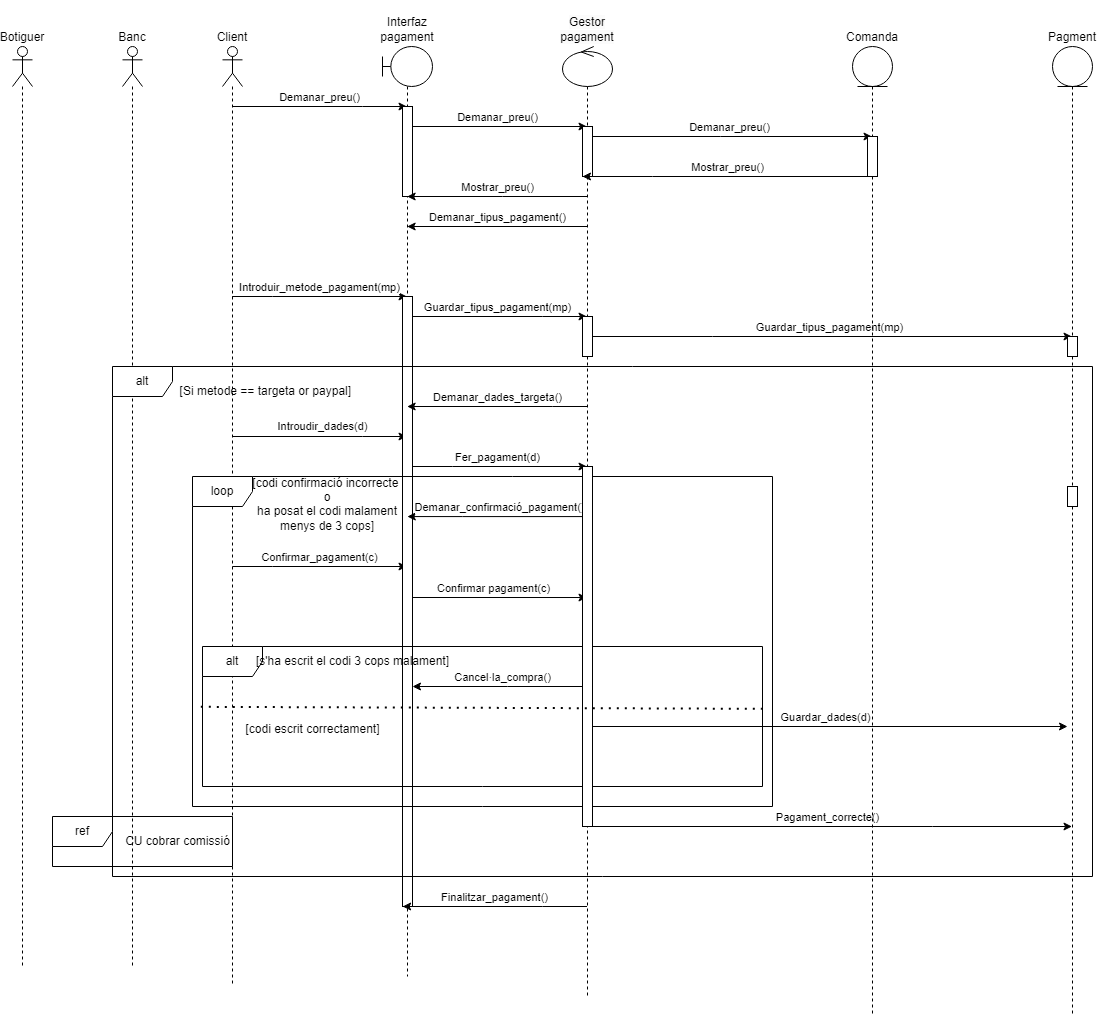

The diagram above was exported from draw.io. Its source (the exported page's mxGraphModel, read from the mxfile embedded in the PNG):
<mxGraphModel dx="1195" dy="622" grid="1" gridSize="10" guides="1" tooltips="1" connect="1" arrows="1" fold="1" page="1" pageScale="1" pageWidth="2339" pageHeight="3300" math="0" shadow="0">
  <root>
    <mxCell id="0" />
    <mxCell id="1" parent="0" />
    <mxCell id="1bOE15G7Hc5mblHU2Oyk-15" value="Demanar_preu()" style="edgeStyle=orthogonalEdgeStyle;rounded=0;orthogonalLoop=1;jettySize=auto;html=1;curved=0;labelPosition=center;verticalLabelPosition=top;align=center;verticalAlign=bottom;" edge="1" parent="1">
      <mxGeometry relative="1" as="geometry">
        <mxPoint x="509.66666666666674" y="260.0000000000002" as="sourcePoint" />
        <mxPoint x="684.5000000000002" y="260.0000000000002" as="targetPoint" />
        <Array as="points">
          <mxPoint x="640" y="260" />
          <mxPoint x="640" y="260" />
        </Array>
      </mxGeometry>
    </mxCell>
    <mxCell id="1bOE15G7Hc5mblHU2Oyk-28" value="Introduir_metode_pagament(mp)" style="edgeStyle=orthogonalEdgeStyle;rounded=0;orthogonalLoop=1;jettySize=auto;html=1;curved=0;labelPosition=center;verticalLabelPosition=top;align=center;verticalAlign=bottom;" edge="1" parent="1">
      <mxGeometry relative="1" as="geometry">
        <mxPoint x="509.66666666666674" y="450.0000000000002" as="sourcePoint" />
        <mxPoint x="684.5000000000002" y="450.0000000000002" as="targetPoint" />
        <Array as="points">
          <mxPoint x="550" y="450" />
          <mxPoint x="550" y="450" />
        </Array>
      </mxGeometry>
    </mxCell>
    <mxCell id="1bOE15G7Hc5mblHU2Oyk-36" value="Introudir_dades(d)" style="edgeStyle=orthogonalEdgeStyle;rounded=0;orthogonalLoop=1;jettySize=auto;html=1;curved=0;" edge="1" parent="1">
      <mxGeometry x="0.0334" y="10" relative="1" as="geometry">
        <mxPoint x="509.66666666666674" y="590.0000000000002" as="sourcePoint" />
        <mxPoint x="684.5000000000002" y="590.0000000000002" as="targetPoint" />
        <Array as="points">
          <mxPoint x="640" y="590" />
          <mxPoint x="640" y="590" />
        </Array>
        <mxPoint as="offset" />
      </mxGeometry>
    </mxCell>
    <mxCell id="1bOE15G7Hc5mblHU2Oyk-40" value="Confirmar_pagament(c)" style="edgeStyle=orthogonalEdgeStyle;rounded=0;orthogonalLoop=1;jettySize=auto;html=1;curved=0;labelPosition=center;verticalLabelPosition=top;align=center;verticalAlign=bottom;" edge="1" parent="1">
      <mxGeometry relative="1" as="geometry">
        <mxPoint x="509.92857142857133" y="719.9985714285715" as="sourcePoint" />
        <mxPoint x="684.5" y="719.9985714285715" as="targetPoint" />
        <Array as="points">
          <mxPoint x="550" y="719.97" />
          <mxPoint x="550" y="719.97" />
        </Array>
      </mxGeometry>
    </mxCell>
    <mxCell id="1bOE15G7Hc5mblHU2Oyk-1" value="Client" style="shape=umlLifeline;perimeter=lifelinePerimeter;whiteSpace=wrap;html=1;container=1;dropTarget=0;collapsible=0;recursiveResize=0;outlineConnect=0;portConstraint=eastwest;newEdgeStyle={&quot;curved&quot;:0,&quot;rounded&quot;:0};participant=umlActor;verticalAlign=bottom;horizontal=1;fontSize=12;labelPosition=center;verticalLabelPosition=top;align=center;" vertex="1" parent="1">
      <mxGeometry x="500" y="200" width="20" height="940" as="geometry" />
    </mxCell>
    <mxCell id="1bOE15G7Hc5mblHU2Oyk-2" value="Banc" style="shape=umlLifeline;perimeter=lifelinePerimeter;whiteSpace=wrap;html=1;container=1;dropTarget=0;collapsible=0;recursiveResize=0;outlineConnect=0;portConstraint=eastwest;newEdgeStyle={&quot;curved&quot;:0,&quot;rounded&quot;:0};participant=umlActor;verticalAlign=bottom;horizontal=1;fontSize=12;labelPosition=center;verticalLabelPosition=top;align=center;" vertex="1" parent="1">
      <mxGeometry x="400" y="200" width="20" height="920" as="geometry" />
    </mxCell>
    <mxCell id="1bOE15G7Hc5mblHU2Oyk-3" value="Botiguer" style="shape=umlLifeline;perimeter=lifelinePerimeter;whiteSpace=wrap;html=1;container=1;dropTarget=0;collapsible=0;recursiveResize=0;outlineConnect=0;portConstraint=eastwest;newEdgeStyle={&quot;curved&quot;:0,&quot;rounded&quot;:0};participant=umlActor;verticalAlign=bottom;horizontal=1;fontSize=12;labelPosition=center;verticalLabelPosition=top;align=center;" vertex="1" parent="1">
      <mxGeometry x="290" y="200" width="20" height="920" as="geometry" />
    </mxCell>
    <mxCell id="1bOE15G7Hc5mblHU2Oyk-16" value="Demanar_preu()" style="edgeStyle=orthogonalEdgeStyle;rounded=0;orthogonalLoop=1;jettySize=auto;html=1;curved=0;labelPosition=center;verticalLabelPosition=top;align=center;verticalAlign=bottom;" edge="1" parent="1">
      <mxGeometry relative="1" as="geometry">
        <mxPoint x="684.6666666666667" y="280.0000000000002" as="sourcePoint" />
        <mxPoint x="864.5" y="280.0000000000002" as="targetPoint" />
      </mxGeometry>
    </mxCell>
    <mxCell id="1bOE15G7Hc5mblHU2Oyk-33" value="Guardar_tipus_pagament(mp)" style="edgeStyle=orthogonalEdgeStyle;rounded=0;orthogonalLoop=1;jettySize=auto;html=1;curved=0;labelPosition=center;verticalLabelPosition=top;align=center;verticalAlign=bottom;" edge="1" parent="1">
      <mxGeometry x="0.0024" relative="1" as="geometry">
        <mxPoint x="684.9285714285713" y="469.9985714285715" as="sourcePoint" />
        <mxPoint x="864.5" y="469.9985714285715" as="targetPoint" />
        <Array as="points">
          <mxPoint x="820" y="469.97" />
          <mxPoint x="820" y="469.97" />
        </Array>
        <mxPoint as="offset" />
      </mxGeometry>
    </mxCell>
    <mxCell id="1bOE15G7Hc5mblHU2Oyk-37" value="Fer_pagament(d)" style="edgeStyle=orthogonalEdgeStyle;rounded=0;orthogonalLoop=1;jettySize=auto;html=1;curved=0;labelPosition=center;verticalLabelPosition=top;align=center;verticalAlign=bottom;" edge="1" parent="1">
      <mxGeometry relative="1" as="geometry">
        <mxPoint x="684.6666666666667" y="620.0000000000002" as="sourcePoint" />
        <mxPoint x="864.5" y="620.0000000000002" as="targetPoint" />
        <Array as="points">
          <mxPoint x="730" y="620" />
          <mxPoint x="730" y="620" />
        </Array>
      </mxGeometry>
    </mxCell>
    <mxCell id="1bOE15G7Hc5mblHU2Oyk-41" value="Confirmar pagament(c)" style="edgeStyle=orthogonalEdgeStyle;rounded=0;orthogonalLoop=1;jettySize=auto;html=1;curved=0;labelPosition=center;verticalLabelPosition=top;align=center;verticalAlign=bottom;" edge="1" parent="1">
      <mxGeometry relative="1" as="geometry">
        <mxPoint x="680.0003448275861" y="750" as="sourcePoint" />
        <mxPoint x="864.5" y="751.0344827586207" as="targetPoint" />
        <Array as="points">
          <mxPoint x="680" y="751" />
        </Array>
      </mxGeometry>
    </mxCell>
    <mxCell id="1bOE15G7Hc5mblHU2Oyk-6" value="Interfaz pagament" style="shape=umlLifeline;perimeter=lifelinePerimeter;whiteSpace=wrap;html=1;container=1;dropTarget=0;collapsible=0;recursiveResize=0;outlineConnect=0;portConstraint=eastwest;newEdgeStyle={&quot;curved&quot;:0,&quot;rounded&quot;:0};participant=umlBoundary;labelPosition=center;verticalLabelPosition=top;align=center;verticalAlign=bottom;" vertex="1" parent="1">
      <mxGeometry x="660" y="200" width="50" height="930" as="geometry" />
    </mxCell>
    <mxCell id="1bOE15G7Hc5mblHU2Oyk-54" value="" style="html=1;points=[[0,0,0,0,5],[0,1,0,0,-5],[1,0,0,0,5],[1,1,0,0,-5]];perimeter=orthogonalPerimeter;outlineConnect=0;targetShapes=umlLifeline;portConstraint=eastwest;newEdgeStyle={&quot;curved&quot;:0,&quot;rounded&quot;:0};" vertex="1" parent="1bOE15G7Hc5mblHU2Oyk-6">
      <mxGeometry x="20" y="250" width="10" height="610" as="geometry" />
    </mxCell>
    <mxCell id="1bOE15G7Hc5mblHU2Oyk-56" value="" style="html=1;points=[[0,0,0,0,5],[0,1,0,0,-5],[1,0,0,0,5],[1,1,0,0,-5]];perimeter=orthogonalPerimeter;outlineConnect=0;targetShapes=umlLifeline;portConstraint=eastwest;newEdgeStyle={&quot;curved&quot;:0,&quot;rounded&quot;:0};" vertex="1" parent="1bOE15G7Hc5mblHU2Oyk-6">
      <mxGeometry x="20" y="60" width="10" height="90" as="geometry" />
    </mxCell>
    <mxCell id="1bOE15G7Hc5mblHU2Oyk-13" value="Mostrar_preu()" style="edgeStyle=orthogonalEdgeStyle;rounded=0;orthogonalLoop=1;jettySize=auto;html=1;curved=0;labelPosition=center;verticalLabelPosition=top;align=center;verticalAlign=bottom;" edge="1" parent="1">
      <mxGeometry relative="1" as="geometry">
        <mxPoint x="864.5" y="350.0000000000002" as="sourcePoint" />
        <mxPoint x="684.6666666666667" y="350.0000000000002" as="targetPoint" />
        <Array as="points">
          <mxPoint x="780" y="350" />
          <mxPoint x="780" y="350" />
        </Array>
      </mxGeometry>
    </mxCell>
    <mxCell id="1bOE15G7Hc5mblHU2Oyk-18" value="Demanar_preu()" style="edgeStyle=orthogonalEdgeStyle;rounded=0;orthogonalLoop=1;jettySize=auto;html=1;curved=0;labelPosition=center;verticalLabelPosition=top;align=center;verticalAlign=bottom;" edge="1" parent="1" target="1bOE15G7Hc5mblHU2Oyk-10">
      <mxGeometry relative="1" as="geometry">
        <mxPoint x="864.6666666666665" y="290.0000000000002" as="sourcePoint" />
        <mxPoint x="1219.5" y="290.0000000000002" as="targetPoint" />
        <Array as="points">
          <mxPoint x="998" y="291" />
        </Array>
      </mxGeometry>
    </mxCell>
    <mxCell id="1bOE15G7Hc5mblHU2Oyk-21" value="Demanar_tipus_pagament()" style="edgeStyle=orthogonalEdgeStyle;rounded=0;orthogonalLoop=1;jettySize=auto;html=1;curved=0;labelPosition=center;verticalLabelPosition=top;align=center;verticalAlign=bottom;" edge="1" parent="1">
      <mxGeometry relative="1" as="geometry">
        <mxPoint x="864.5" y="380.0000000000002" as="sourcePoint" />
        <mxPoint x="684.6666666666667" y="380.0000000000002" as="targetPoint" />
      </mxGeometry>
    </mxCell>
    <mxCell id="1bOE15G7Hc5mblHU2Oyk-34" value="Guardar_tipus_pagament(mp)" style="edgeStyle=orthogonalEdgeStyle;rounded=0;orthogonalLoop=1;jettySize=auto;html=1;curved=0;labelPosition=center;verticalLabelPosition=top;align=center;verticalAlign=bottom;" edge="1" parent="1">
      <mxGeometry x="0.0003" relative="1" as="geometry">
        <mxPoint x="864.6666666666665" y="490.0000000000002" as="sourcePoint" />
        <mxPoint x="1349.5" y="490.0000000000002" as="targetPoint" />
        <Array as="points">
          <mxPoint x="990" y="490" />
          <mxPoint x="990" y="490" />
        </Array>
        <mxPoint as="offset" />
      </mxGeometry>
    </mxCell>
    <mxCell id="1bOE15G7Hc5mblHU2Oyk-35" value="Demanar_dades_targeta()" style="edgeStyle=orthogonalEdgeStyle;rounded=0;orthogonalLoop=1;jettySize=auto;html=1;curved=0;labelPosition=center;verticalLabelPosition=top;align=center;verticalAlign=bottom;" edge="1" parent="1">
      <mxGeometry x="0.0009" relative="1" as="geometry">
        <mxPoint x="864.5" y="560.0000000000002" as="sourcePoint" />
        <mxPoint x="684.6666666666667" y="560.0000000000002" as="targetPoint" />
        <Array as="points">
          <mxPoint x="830" y="560" />
          <mxPoint x="830" y="560" />
        </Array>
        <mxPoint as="offset" />
      </mxGeometry>
    </mxCell>
    <mxCell id="1bOE15G7Hc5mblHU2Oyk-38" value="Guardar_dades(d)" style="edgeStyle=orthogonalEdgeStyle;rounded=0;orthogonalLoop=1;jettySize=auto;html=1;curved=0;labelPosition=center;verticalLabelPosition=top;align=center;verticalAlign=bottom;" edge="1" parent="1">
      <mxGeometry relative="1" as="geometry">
        <mxPoint x="860.1666666666665" y="880.0000000000002" as="sourcePoint" />
        <mxPoint x="1345" y="880.0000000000002" as="targetPoint" />
        <Array as="points">
          <mxPoint x="985.5" y="880" />
          <mxPoint x="985.5" y="880" />
        </Array>
      </mxGeometry>
    </mxCell>
    <mxCell id="1bOE15G7Hc5mblHU2Oyk-39" value="Demanar_confirmació_pagament()" style="edgeStyle=orthogonalEdgeStyle;rounded=0;orthogonalLoop=1;jettySize=auto;html=1;curved=0;labelPosition=center;verticalLabelPosition=top;align=center;verticalAlign=bottom;" edge="1" parent="1">
      <mxGeometry relative="1" as="geometry">
        <mxPoint x="869.42" y="670.0800000000003" as="sourcePoint" />
        <mxPoint x="684.810344827586" y="670.0689655172414" as="targetPoint" />
        <Array as="points">
          <mxPoint x="740" y="670" />
          <mxPoint x="740" y="670" />
        </Array>
      </mxGeometry>
    </mxCell>
    <mxCell id="1bOE15G7Hc5mblHU2Oyk-47" value="Cancel·la_compra()" style="edgeStyle=orthogonalEdgeStyle;rounded=0;orthogonalLoop=1;jettySize=auto;html=1;curved=0;labelPosition=center;verticalLabelPosition=top;align=center;verticalAlign=bottom;" edge="1" parent="1">
      <mxGeometry x="-0.0028" relative="1" as="geometry">
        <mxPoint x="869.57" y="840" as="sourcePoint" />
        <mxPoint x="689.9985714285714" y="840" as="targetPoint" />
        <Array as="points">
          <mxPoint x="785.07" y="840" />
          <mxPoint x="785.07" y="840" />
        </Array>
        <mxPoint as="offset" />
      </mxGeometry>
    </mxCell>
    <mxCell id="1bOE15G7Hc5mblHU2Oyk-53" value="Finalitzar_pagament()" style="edgeStyle=orthogonalEdgeStyle;rounded=0;orthogonalLoop=1;jettySize=auto;html=1;curved=0;labelPosition=center;verticalLabelPosition=top;align=center;verticalAlign=bottom;" edge="1" parent="1" source="1bOE15G7Hc5mblHU2Oyk-7">
      <mxGeometry relative="1" as="geometry">
        <mxPoint x="860" y="1060.0000000000002" as="sourcePoint" />
        <mxPoint x="680.1666666666667" y="1060.0000000000002" as="targetPoint" />
        <Array as="points">
          <mxPoint x="820" y="1060" />
          <mxPoint x="820" y="1060" />
        </Array>
      </mxGeometry>
    </mxCell>
    <mxCell id="1bOE15G7Hc5mblHU2Oyk-67" value="Pagament_correcte()" style="edgeStyle=orthogonalEdgeStyle;rounded=0;orthogonalLoop=1;jettySize=auto;html=1;curved=0;labelPosition=center;verticalLabelPosition=top;align=center;verticalAlign=bottom;" edge="1" parent="1" target="1bOE15G7Hc5mblHU2Oyk-9">
      <mxGeometry relative="1" as="geometry">
        <mxPoint x="860.0003448275861" y="980.0044827586207" as="sourcePoint" />
        <mxPoint x="1344.69" y="990.0044827586207" as="targetPoint" />
        <Array as="points">
          <mxPoint x="1210" y="980" />
          <mxPoint x="1210" y="980" />
        </Array>
      </mxGeometry>
    </mxCell>
    <mxCell id="1bOE15G7Hc5mblHU2Oyk-7" value="&lt;br&gt;&lt;span style=&quot;color: rgb(0, 0, 0); font-family: Helvetica; font-size: 12px; font-style: normal; font-variant-ligatures: normal; font-variant-caps: normal; font-weight: 400; letter-spacing: normal; orphans: 2; text-align: center; text-indent: 0px; text-transform: none; widows: 2; word-spacing: 0px; -webkit-text-stroke-width: 0px; white-space: normal; background-color: rgb(251, 251, 251); text-decoration-thickness: initial; text-decoration-style: initial; text-decoration-color: initial; display: inline !important; float: none;&quot;&gt;Gestor pagament&lt;/span&gt;" style="shape=umlLifeline;perimeter=lifelinePerimeter;whiteSpace=wrap;html=1;container=1;dropTarget=0;collapsible=0;recursiveResize=0;outlineConnect=0;portConstraint=eastwest;newEdgeStyle={&quot;curved&quot;:0,&quot;rounded&quot;:0};participant=umlControl;labelPosition=center;verticalLabelPosition=top;align=center;verticalAlign=bottom;" vertex="1" parent="1">
      <mxGeometry x="840" y="200" width="50" height="950" as="geometry" />
    </mxCell>
    <mxCell id="1bOE15G7Hc5mblHU2Oyk-58" value="" style="html=1;points=[[0,0,0,0,5],[0,1,0,0,-5],[1,0,0,0,5],[1,1,0,0,-5]];perimeter=orthogonalPerimeter;outlineConnect=0;targetShapes=umlLifeline;portConstraint=eastwest;newEdgeStyle={&quot;curved&quot;:0,&quot;rounded&quot;:0};" vertex="1" parent="1bOE15G7Hc5mblHU2Oyk-7">
      <mxGeometry x="20" y="80" width="10" height="50" as="geometry" />
    </mxCell>
    <mxCell id="1bOE15G7Hc5mblHU2Oyk-63" value="" style="html=1;points=[[0,0,0,0,5],[0,1,0,0,-5],[1,0,0,0,5],[1,1,0,0,-5]];perimeter=orthogonalPerimeter;outlineConnect=0;targetShapes=umlLifeline;portConstraint=eastwest;newEdgeStyle={&quot;curved&quot;:0,&quot;rounded&quot;:0};" vertex="1" parent="1bOE15G7Hc5mblHU2Oyk-7">
      <mxGeometry x="20" y="270" width="10" height="40" as="geometry" />
    </mxCell>
    <mxCell id="1bOE15G7Hc5mblHU2Oyk-9" value="Pagment" style="shape=umlLifeline;perimeter=lifelinePerimeter;whiteSpace=wrap;html=1;container=1;dropTarget=0;collapsible=0;recursiveResize=0;outlineConnect=0;portConstraint=eastwest;newEdgeStyle={&quot;curved&quot;:0,&quot;rounded&quot;:0};participant=umlEntity;labelPosition=center;verticalLabelPosition=top;align=center;verticalAlign=bottom;" vertex="1" parent="1">
      <mxGeometry x="1330" y="200" width="40" height="970" as="geometry" />
    </mxCell>
    <mxCell id="1bOE15G7Hc5mblHU2Oyk-59" value="" style="html=1;points=[[0,0,0,0,5],[0,1,0,0,-5],[1,0,0,0,5],[1,1,0,0,-5]];perimeter=orthogonalPerimeter;outlineConnect=0;targetShapes=umlLifeline;portConstraint=eastwest;newEdgeStyle={&quot;curved&quot;:0,&quot;rounded&quot;:0};" vertex="1" parent="1bOE15G7Hc5mblHU2Oyk-9">
      <mxGeometry x="15" y="290" width="10" height="20" as="geometry" />
    </mxCell>
    <mxCell id="1bOE15G7Hc5mblHU2Oyk-11" value="Mostrar_preu()" style="edgeStyle=orthogonalEdgeStyle;rounded=0;orthogonalLoop=1;jettySize=auto;html=1;curved=0;labelPosition=center;verticalLabelPosition=top;align=center;verticalAlign=bottom;" edge="1" parent="1">
      <mxGeometry x="0.0005" relative="1" as="geometry">
        <mxPoint x="1149.5" y="330.0000000000001" as="sourcePoint" />
        <mxPoint x="860" y="330" as="targetPoint" />
        <Array as="points">
          <mxPoint x="930" y="330" />
          <mxPoint x="930" y="330" />
        </Array>
        <mxPoint as="offset" />
      </mxGeometry>
    </mxCell>
    <mxCell id="1bOE15G7Hc5mblHU2Oyk-10" value="Comanda" style="shape=umlLifeline;perimeter=lifelinePerimeter;whiteSpace=wrap;html=1;container=1;dropTarget=0;collapsible=0;recursiveResize=0;outlineConnect=0;portConstraint=eastwest;newEdgeStyle={&quot;curved&quot;:0,&quot;rounded&quot;:0};participant=umlEntity;labelPosition=center;verticalLabelPosition=top;align=center;verticalAlign=bottom;" vertex="1" parent="1">
      <mxGeometry x="1130" y="200" width="40" height="970" as="geometry" />
    </mxCell>
    <mxCell id="1bOE15G7Hc5mblHU2Oyk-57" value="" style="html=1;points=[[0,0,0,0,5],[0,1,0,0,-5],[1,0,0,0,5],[1,1,0,0,-5]];perimeter=orthogonalPerimeter;outlineConnect=0;targetShapes=umlLifeline;portConstraint=eastwest;newEdgeStyle={&quot;curved&quot;:0,&quot;rounded&quot;:0};" vertex="1" parent="1bOE15G7Hc5mblHU2Oyk-10">
      <mxGeometry x="15" y="90" width="10" height="40" as="geometry" />
    </mxCell>
    <mxCell id="1bOE15G7Hc5mblHU2Oyk-23" value="alt" style="shape=umlFrame;whiteSpace=wrap;html=1;pointerEvents=0;" vertex="1" parent="1">
      <mxGeometry x="390" y="520" width="980" height="510" as="geometry" />
    </mxCell>
    <mxCell id="1bOE15G7Hc5mblHU2Oyk-29" value="[Si metode == targeta or paypal]&amp;nbsp;" style="text;html=1;align=center;verticalAlign=middle;whiteSpace=wrap;rounded=0;" vertex="1" parent="1">
      <mxGeometry x="450" y="530" width="190" height="30" as="geometry" />
    </mxCell>
    <mxCell id="1bOE15G7Hc5mblHU2Oyk-42" value="loop" style="shape=umlFrame;whiteSpace=wrap;html=1;pointerEvents=0;" vertex="1" parent="1">
      <mxGeometry x="470" y="630" width="580" height="330" as="geometry" />
    </mxCell>
    <mxCell id="1bOE15G7Hc5mblHU2Oyk-43" value="[codi confirmació incorrecte&amp;nbsp;&lt;div&gt;o&lt;/div&gt;&lt;div&gt;ha posat el codi malament menys de 3 cops]&lt;br&gt;&lt;div&gt;&amp;nbsp;&lt;/div&gt;&lt;/div&gt;" style="text;html=1;align=center;verticalAlign=middle;whiteSpace=wrap;rounded=0;" vertex="1" parent="1">
      <mxGeometry x="520" y="640" width="170" height="50" as="geometry" />
    </mxCell>
    <mxCell id="1bOE15G7Hc5mblHU2Oyk-44" value="alt" style="shape=umlFrame;whiteSpace=wrap;html=1;pointerEvents=0;" vertex="1" parent="1">
      <mxGeometry x="480" y="800" width="560" height="140" as="geometry" />
    </mxCell>
    <mxCell id="1bOE15G7Hc5mblHU2Oyk-46" value="[s'ha escrit el codi 3 cops malament]" style="text;html=1;align=center;verticalAlign=middle;resizable=0;points=[];autosize=1;strokeColor=none;fillColor=none;" vertex="1" parent="1">
      <mxGeometry x="520" y="800" width="220" height="30" as="geometry" />
    </mxCell>
    <mxCell id="1bOE15G7Hc5mblHU2Oyk-49" value="ref" style="shape=umlFrame;whiteSpace=wrap;html=1;pointerEvents=0;" vertex="1" parent="1">
      <mxGeometry x="330" y="970" width="180" height="50" as="geometry" />
    </mxCell>
    <mxCell id="1bOE15G7Hc5mblHU2Oyk-50" value="CU cobrar comissió" style="text;html=1;align=center;verticalAlign=middle;resizable=0;points=[];autosize=1;strokeColor=none;fillColor=none;" vertex="1" parent="1">
      <mxGeometry x="390" y="980" width="130" height="30" as="geometry" />
    </mxCell>
    <mxCell id="1bOE15G7Hc5mblHU2Oyk-64" value="" style="html=1;points=[[0,0,0,0,5],[0,1,0,0,-5],[1,0,0,0,5],[1,1,0,0,-5]];perimeter=orthogonalPerimeter;outlineConnect=0;targetShapes=umlLifeline;portConstraint=eastwest;newEdgeStyle={&quot;curved&quot;:0,&quot;rounded&quot;:0};" vertex="1" parent="1">
      <mxGeometry x="1345" y="640" width="10" height="20" as="geometry" />
    </mxCell>
    <mxCell id="1bOE15G7Hc5mblHU2Oyk-65" value="" style="html=1;points=[[0,0,0,0,5],[0,1,0,0,-5],[1,0,0,0,5],[1,1,0,0,-5]];perimeter=orthogonalPerimeter;outlineConnect=0;targetShapes=umlLifeline;portConstraint=eastwest;newEdgeStyle={&quot;curved&quot;:0,&quot;rounded&quot;:0};" vertex="1" parent="1">
      <mxGeometry x="860" y="620" width="10" height="360" as="geometry" />
    </mxCell>
    <mxCell id="1bOE15G7Hc5mblHU2Oyk-68" value="" style="endArrow=none;dashed=1;html=1;dashPattern=1 3;strokeWidth=2;rounded=0;entryX=0.999;entryY=0.445;entryDx=0;entryDy=0;entryPerimeter=0;exitX=-0.003;exitY=0.431;exitDx=0;exitDy=0;exitPerimeter=0;" edge="1" parent="1" source="1bOE15G7Hc5mblHU2Oyk-44" target="1bOE15G7Hc5mblHU2Oyk-44">
      <mxGeometry width="50" height="50" relative="1" as="geometry">
        <mxPoint x="506.6866666666666" y="862.2" as="sourcePoint" />
        <mxPoint x="1037.0800000000002" y="863" as="targetPoint" />
        <Array as="points" />
      </mxGeometry>
    </mxCell>
    <mxCell id="1bOE15G7Hc5mblHU2Oyk-69" value="[codi escrit correctament]" style="text;html=1;align=center;verticalAlign=middle;resizable=0;points=[];autosize=1;strokeColor=none;fillColor=none;" vertex="1" parent="1">
      <mxGeometry x="510" y="868" width="160" height="30" as="geometry" />
    </mxCell>
  </root>
</mxGraphModel>